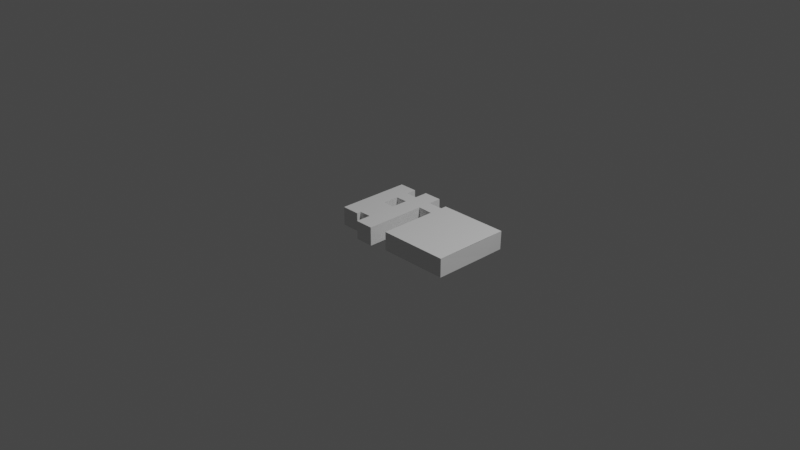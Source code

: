 # Source: GAMINGEXPERIENCEMAP.blend  (saved by Blender 3.1.7; exported with 4.5.12 LTS)
import bpy
from mathutils import Matrix  # noqa: F401  (used for matrix-valued properties, if any)

bpy.ops.wm.read_factory_settings(use_empty=True)
scene = bpy.context.scene
scene.name = 'Scene'

# ---- collections
col_collection = bpy.data.collections.new('Collection'); scene.collection.children.link(col_collection)

# ---- materials (node trees are filled in below, after node groups)
mat_material = bpy.data.materials.new('Material')
mat_material.alpha_threshold = 0.0
mat_material.use_transparent_shadow = False
mat_material.line_color = (0.0, 0.0, 0.0, 1.0)

# ---- material node trees
mat_material.use_nodes = True; mat_material.node_tree.nodes.clear()
_N = mat_material.node_tree.nodes; _L = mat_material.node_tree.links
n0 = _N.new('ShaderNodeOutputMaterial'); n0.name = 'Material Output'; n0.location = (300, 300)
n1 = _N.new('ShaderNodeBsdfPrincipled'); n1.name = 'Principled BSDF'; n1.location = (10, 300)
n1.distribution = 'GGX'
n1.subsurface_method = 'RANDOM_WALK_SKIN'
n1.inputs[2].default_value = 0.4
n1.inputs[3].default_value = 1.45
n1.inputs[27].default_value = (0.0, 0.0, 0.0, 1.0)
n1.inputs[28].default_value = 1.0
_L.new(n1.outputs[0], n0.inputs[0])
n0.is_active_output = True

# ---- world
world_world = bpy.data.worlds.new('World'); scene.world = world_world
world_world.use_nodes = True; world_world.node_tree.nodes.clear()
_N = world_world.node_tree.nodes; _L = world_world.node_tree.links
n0 = _N.new('ShaderNodeOutputWorld'); n0.name = 'World Output'; n0.location = (300, 300)
n1 = _N.new('ShaderNodeBackground'); n1.name = 'Background'; n1.location = (10, 300)
n1.inputs[0].default_value = (0.05088, 0.05088, 0.05088, 1.0)
_L.new(n1.outputs[0], n0.inputs[0])
n0.is_active_output = True
world_world.color = (0.05088, 0.05088, 0.05088)
world_world.use_sun_shadow = False
world_world.sun_shadow_jitter_overblur = 0.0

# ---- cameras
cam_camera = bpy.data.cameras.new('Camera')
cam_camera.clip_end = 100.0
cam_camera.ortho_scale = 7.314

# ---- lights
light_light = bpy.data.lights.new('Light', 'POINT')
light_light.transmission_factor = 0.0
light_light.energy = 1000.0
light_light.shadow_soft_size = 0.1
light_light.shadow_maximum_resolution = 0.006
light_light.use_absolute_resolution = True

# ---- meshes
me_cube = bpy.data.meshes.new('Cube')
me_cube.from_pydata([(1.0, 1.0, 1.0), (1.0, 1.0, -1.0), (1.0, -1.0, 1.0), (1.0, -1.0, -1.0), (-1.0, 1.0, 1.0), (-1.0, 1.0, -1.0), (-1.0, -1.0, 1.0), (-1.0, -1.0, -1.0), (-1.0, 0.01284, -1.0), (-1.0, -0.6538, -1.0), (1.0, 0.01284, 1.0), (1.0, -0.6538, 1.0), (-1.0, -0.6538, 1.0), (-1.0, 0.01284, 1.0), (1.0, -0.6538, -1.0), (1.0, 0.01284, -1.0), (-1.0, 0.3981, 1.0), (-1.0, 0.6978, 1.0), (1.0, 0.3972, -1.0), (1.0, 0.7006, -1.0), (-1.0, 0.6978, -1.0), (-1.0, 0.3981, -1.0), (1.0, 0.7006, 1.0), (1.0, 0.3972, 1.0), (-4.308, -0.7583, -1.0), (-4.308, -0.7583, 1.0), (-4.308, 0.9341, -1.0), (-4.308, 0.9341, 1.0), (-2.308, -0.7583, -1.0), (-2.308, -0.7583, 1.0), (-2.308, 0.9341, -1.0), (-2.308, 0.9341, 1.0), (-4.308, 0.0183, -1.0), (-4.308, 0.0183, 1.0), (-2.308, 0.0183, -1.0), (-2.308, 0.0183, 1.0), (-4.308, -0.6599, -1.0), (-2.308, -0.6599, 1.0), (-4.308, -0.6599, 1.0), (-2.308, -0.6599, -1.0), (-4.308, 0.3959, 1.0), (-4.308, 0.7012, 1.0), (-2.308, 0.3959, -1.0), (-2.308, 0.7012, -1.0), (-4.308, 0.7012, -1.0), (-4.308, 0.3959, -1.0), (-2.308, 0.7012, 1.0), (-2.308, 0.3959, 1.0), (2.685, 0.3865, -1.0), (2.681, 0.7006, -1.0), (2.681, 0.7006, 1.0), (2.685, 0.3865, 1.0), (10.25, -0.917, 1.0), (10.25, -0.917, -1.0), (2.688, -0.917, 1.0), (2.688, -0.917, -1.0), (10.27, 0.7006, 1.0), (10.28, 0.3811, 1.0), (10.24, 0.3811, -1.0), (10.22, 0.7006, -1.0), (2.681, 0.8309, -1.0), (2.681, 0.8309, 1.0), (10.27, 0.8309, 1.0), (10.22, 0.8309, -1.0)], [], [(11, 12, 6, 2), (3, 2, 6, 7), (20, 17, 4, 5), (9, 14, 3, 7), (14, 11, 2, 3), (18, 23, 10, 15), (15, 10, 11, 14), (21, 18, 15, 8), (8, 15, 14, 9), (7, 6, 12, 9), (9, 12, 13, 8), (23, 16, 13, 10), (10, 13, 12, 11), (0, 4, 17, 22), (22, 17, 16, 23), (5, 1, 19, 20), (20, 19, 18, 21), (1, 0, 22, 19), (22, 23, 51, 50), (8, 13, 16, 21), (44, 41, 27, 26), (26, 27, 31, 30), (39, 37, 29, 28), (28, 29, 25, 24), (36, 39, 28, 24), (37, 38, 25, 29), (47, 40, 33, 35), (45, 42, 34, 32), (42, 47, 35, 34), (36, 38, 33, 32), (24, 25, 38, 36), (35, 33, 38, 37), (32, 34, 39, 36), (30, 31, 46, 43), (26, 30, 43, 44), (44, 43, 42, 45), (31, 27, 41, 46), (46, 41, 40, 47), (32, 33, 40, 45), (45, 40, 41, 44), (16, 17, 46, 47), (21, 16, 47, 42), (20, 43, 46, 17), (20, 21, 42, 43), (13, 8, 34, 35), (12, 9, 39, 37), (37, 12, 13, 35), (34, 8, 9, 39), (18, 19, 49, 48), (19, 22, 50, 49), (23, 18, 48, 51), (57, 51, 54, 52), (53, 52, 54, 55), (48, 58, 53, 55), (55, 54, 51, 48), (50, 51, 57, 56), (48, 49, 59, 58), (56, 59, 63, 62), (58, 59, 56, 57, 52, 53), (60, 61, 62, 63), (50, 56, 62, 61), (59, 49, 60, 63), (49, 50, 61, 60)])
_uv = me_cube.uv_layers.new(name='UVMap')
_uv.uv.foreach_set('vector', [0.625, 0.7067, 0.875, 0.7067, 0.875, 0.75, 0.625, 0.75, 0.375, 0.75, 0.625, 0.75, 0.625, 1.0, 0.375, 1.0, 0.375, 0.2134, 0.625, 0.2134, 0.625, 0.25, 0.375, 0.25, 0.125, 0.7067, 0.375, 0.7067, 0.375, 0.75, 0.125, 0.75, 0.375, 0.7067, 0.625, 0.7067, 0.625, 0.75, 0.375, 0.75, 0.375, 0.5778, 0.625, 0.5778, 0.625, 0.6234, 0.375, 0.6234, 0.375, 0.6234, 0.625, 0.6234, 0.625, 0.7067, 0.375, 0.7067, 0.125, 0.5778, 0.375, 0.5778, 0.375, 0.6234, 0.125, 0.6234, 0.125, 0.6234, 0.375, 0.6234, 0.375, 0.7067, 0.125, 0.7067, 0.375, 0.0, 0.625, 0.0, 0.625, 0.04327, 0.375, 0.04327, 0.375, 0.04327, 0.625, 0.04327, 0.625, 0.1266, 0.375, 0.1266, 0.625, 0.5778, 0.875, 0.5778, 0.875, 0.6234, 0.625, 0.6234, 0.625, 0.6234, 0.875, 0.6234, 0.875, 0.7067, 0.625, 0.7067, 0.625, 0.5, 0.875, 0.5, 0.875, 0.5366, 0.625, 0.5366, 0.625, 0.5366, 0.875, 0.5366, 0.875, 0.5778, 0.625, 0.5778, 0.125, 0.5, 0.375, 0.5, 0.375, 0.5366, 0.125, 0.5366, 0.125, 0.5366, 0.375, 0.5366, 0.375, 0.5778, 0.125, 0.5778, 0.375, 0.5, 0.625, 0.5, 0.625, 0.5366, 0.375, 0.5366, 0.625, 0.5366, 0.625, 0.5778, 0.625, 0.5778, 0.625, 0.5366, 0.375, 0.1266, 0.625, 0.1266, 0.625, 0.1722, 0.375, 0.1722, 0.375, 0.2156, 0.625, 0.2156, 0.625, 0.25, 0.375, 0.25, 0.375, 0.25, 0.625, 0.25, 0.625, 0.5, 0.375, 0.5, 0.375, 0.7355, 0.625, 0.7355, 0.625, 0.75, 0.375, 0.75, 0.375, 0.75, 0.625, 0.75, 0.625, 1.0, 0.375, 1.0, 0.125, 0.7355, 0.375, 0.7355, 0.375, 0.75, 0.125, 0.75, 0.625, 0.7355, 0.875, 0.7355, 0.875, 0.75, 0.625, 0.75, 0.625, 0.5795, 0.875, 0.5795, 0.875, 0.6353, 0.625, 0.6353, 0.125, 0.5795, 0.375, 0.5795, 0.375, 0.6353, 0.125, 0.6353, 0.375, 0.5795, 0.625, 0.5795, 0.625, 0.6353, 0.375, 0.6353, 0.375, 0.01454, 0.625, 0.01454, 0.625, 0.1147, 0.375, 0.1147, 0.375, 0.0, 0.625, 0.0, 0.625, 0.01454, 0.375, 0.01454, 0.625, 0.6353, 0.875, 0.6353, 0.875, 0.7355, 0.625, 0.7355, 0.125, 0.6353, 0.375, 0.6353, 0.375, 0.7355, 0.125, 0.7355, 0.375, 0.5, 0.625, 0.5, 0.625, 0.5344, 0.375, 0.5344, 0.125, 0.5, 0.375, 0.5, 0.375, 0.5344, 0.125, 0.5344, 0.125, 0.5344, 0.375, 0.5344, 0.375, 0.5795, 0.125, 0.5795, 0.625, 0.5, 0.875, 0.5, 0.875, 0.5344, 0.625, 0.5344, 0.625, 0.5344, 0.875, 0.5344, 0.875, 0.5795, 0.625, 0.5795, 0.375, 0.1147, 0.625, 0.1147, 0.625, 0.1705, 0.375, 0.1705, 0.375, 0.1705, 0.625, 0.1705, 0.625, 0.2156, 0.375, 0.2156, 0.875, 0.5778, 0.875, 0.5366, 0.625, 0.5344, 0.625, 0.5795, 0.375, 0.1722, 0.875, 0.5778, 0.625, 0.5795, 0.375, 0.5795, 0.375, 0.2134, 0.375, 0.5344, 0.625, 0.5344, 0.875, 0.5366, 0.375, 0.2134, 0.375, 0.1722, 0.375, 0.5795, 0.375, 0.5344, 0.625, 0.1266, 0.375, 0.1266, 0.375, 0.6353, 0.625, 0.6353, 0.625, 0.04327, 0.375, 0.04327, 0.375, 0.7355, 0.625, 0.7355, 0.0, 0.0, 0.0, 0.0, 0.0, 0.0, 0.0, 0.0, 0.0, 0.0, 0.0, 0.0, 0.0, 0.0, 0.0, 0.0, 0.375, 0.5778, 0.375, 0.5366, 0.375, 0.5366, 0.375, 0.5778, 0.375, 0.5366, 0.625, 0.5366, 0.625, 0.5366, 0.375, 0.5366, 0.625, 0.5778, 0.375, 0.5778, 0.375, 0.5778, 0.625, 0.5778, 0.625, 0.7067, 0.875, 0.7067, 0.875, 0.75, 0.625, 0.75, 0.375, 0.75, 0.625, 0.75, 0.625, 1.0, 0.375, 1.0, 0.125, 0.7067, 0.375, 0.7067, 0.375, 0.75, 0.125, 0.75, 0.375, 0.0, 0.625, 0.0, 0.625, 0.04327, 0.375, 0.04327, 0.625, 0.5366, 0.625, 0.5778, 0.625, 0.5778, 0.625, 0.5366, 0.375, 0.5778, 0.375, 0.5366, 0.375, 0.5366, 0.375, 0.5778, 0.625, 0.5366, 0.375, 0.5366, 0.375, 0.5366, 0.625, 0.5366, 0.375, 0.5778, 0.375, 0.5366, 0.625, 0.5366, 0.625, 0.7067, 0.625, 0.75, 0.375, 0.75, 0.375, 0.5366, 0.625, 0.5366, 0.625, 0.5366, 0.375, 0.5366, 0.625, 0.5366, 0.625, 0.5366, 0.625, 0.5366, 0.625, 0.5366, 0.375, 0.5366, 0.375, 0.5366, 0.375, 0.5366, 0.375, 0.5366, 0.375, 0.5366, 0.625, 0.5366, 0.625, 0.5366, 0.375, 0.5366])
me_cube.materials.append(mat_material)
me_cube.use_remesh_preserve_volume = False
me_cube.use_remesh_preserve_attributes = False
me_cube.use_mirror_vertex_groups = False
me_cube.update()

# ---- objects
ob_cube = bpy.data.objects.new('Cube', me_cube)
ob_light = bpy.data.objects.new('Light', light_light)
ob_camera = bpy.data.objects.new('Camera', cam_camera)

# ---- transforms, parenting, visibility, modifiers, constraints
ob_cube.location = (0.0, 0.0, 0.0)
ob_cube.scale = (0.1, 0.4758, 0.1)
ob_cube.lock_rotations_4d = False
ob_cube.empty_display_type = 'ARROWS'
ob_cube.lineart.crease_threshold = 0.0
ob_light.location = (4.076, 1.005, 5.904)
ob_light.rotation_euler = (0.6503, 0.05522, 1.866)
ob_light.lock_rotations_4d = False
ob_light.empty_display_type = 'ARROWS'
ob_light.color = (0.0, 0.0, 0.0, 0.0)
ob_light.lineart.crease_threshold = 0.0
ob_camera.location = (7.359, -6.926, 4.958)
ob_camera.rotation_euler = (1.109, 0.0, 0.8149)
ob_camera.lock_rotations_4d = False
ob_camera.empty_display_type = 'ARROWS'
ob_camera.color = (0.0, 0.0, 0.0, 0.0)
ob_camera.display_type = 'WIRE'
ob_camera.lineart.crease_threshold = 0.0

# ---- collection membership
col_collection.objects.link(ob_cube)
col_collection.objects.link(ob_light)
col_collection.objects.link(ob_camera)

# ---- scene / render settings (as saved in the file)
scene.camera = ob_camera
scene.frame_start = 1; scene.frame_end = 250; scene.frame_set(1)
scene.render.engine = 'BLENDER_EEVEE_NEXT'
scene.cycles.sampling_pattern = 'TABULATED_SOBOL'
scene.cycles.use_light_tree = False
scene.view_settings.view_transform = 'Filmic'
bpy.context.view_layer.update()
